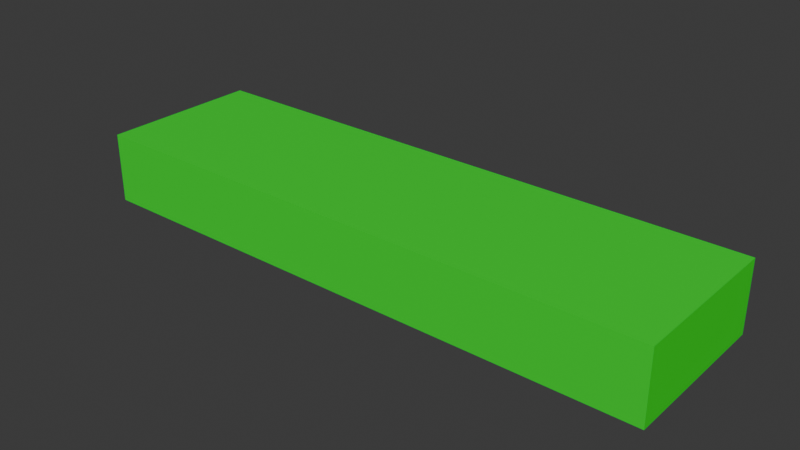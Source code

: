 # Source: trigger.blend  (saved by Blender 4.2.66; exported with 4.5.12 LTS)
import bpy
from mathutils import Matrix  # noqa: F401  (used for matrix-valued properties, if any)

bpy.ops.wm.read_factory_settings(use_empty=True)
scene = bpy.context.scene
scene.name = 'Scene'

# ---- collections
col_collection = bpy.data.collections.new('Collection'); scene.collection.children.link(col_collection)

# ---- materials (node trees are filled in below, after node groups)
mat_material = bpy.data.materials.new('Material')
mat_material.alpha_threshold = 0.0
mat_material.use_transparent_shadow = False
mat_material.roughness = 0.5
mat_material.line_color = (0.0, 0.0, 0.0, 1.0)

# ---- material node trees
mat_material.use_nodes = True; mat_material.node_tree.nodes.clear()
_N = mat_material.node_tree.nodes; _L = mat_material.node_tree.links
n0 = _N.new('ShaderNodeOutputMaterial'); n0.name = 'Material Output'; n0.location = (300, 300)
n1 = _N.new('ShaderNodeBsdfPrincipled'); n1.name = 'Principled BSDF'; n1.location = (10, 300)
n1.inputs[3].default_value = 1.45
n2 = _N.new('ShaderNodeHueSaturation'); n2.name = 'Hue/Saturation/Value'; n2.location = (-190, 280)
n2.inputs[1].default_value = 2.0
n2.inputs[4].default_value = (0.0242, 0.8, 0.04752, 1.0)
_L.new(n1.outputs[0], n0.inputs[0])
_L.new(n2.outputs[0], n1.inputs[0])
n0.is_active_output = True

# ---- world
world_world = bpy.data.worlds.new('World'); scene.world = world_world
world_world.use_nodes = True; world_world.node_tree.nodes.clear()
_N = world_world.node_tree.nodes; _L = world_world.node_tree.links
n0 = _N.new('ShaderNodeOutputWorld'); n0.name = 'World Output'; n0.location = (300, 300)
n1 = _N.new('ShaderNodeBackground'); n1.name = 'Background'; n1.location = (10, 300)
n1.inputs[0].default_value = (0.05088, 0.05088, 0.05088, 1.0)
_L.new(n1.outputs[0], n0.inputs[0])
n0.is_active_output = True
world_world.color = (0.05088, 0.05088, 0.05088)
world_world.sun_shadow_jitter_overblur = 0.0

# ---- meshes
me_cube = bpy.data.meshes.new('Cube')
me_cube.from_pydata([(1.0, 1.0, 1.0), (1.0, 1.0, -1.0), (1.0, -1.0, 1.0), (1.0, -1.0, -1.0), (-1.0, 1.0, 1.0), (-1.0, 1.0, -1.0), (-1.0, -1.0, 1.0), (-1.0, -1.0, -1.0)], [], [(0, 4, 6, 2), (3, 2, 6, 7), (7, 6, 4, 5), (5, 1, 3, 7), (1, 0, 2, 3), (5, 4, 0, 1)])
_uv = me_cube.uv_layers.new(name='UVMap')
_uv.uv.foreach_set('vector', [0.625, 0.5, 0.875, 0.5, 0.875, 0.75, 0.625, 0.75, 0.375, 0.75, 0.625, 0.75, 0.625, 1.0, 0.375, 1.0, 0.375, 0.0, 0.625, 0.0, 0.625, 0.25, 0.375, 0.25, 0.125, 0.5, 0.375, 0.5, 0.375, 0.75, 0.125, 0.75, 0.375, 0.5, 0.625, 0.5, 0.625, 0.75, 0.375, 0.75, 0.375, 0.25, 0.625, 0.25, 0.625, 0.5, 0.375, 0.5])
me_cube.materials.append(mat_material)
me_cube.use_mirror_vertex_groups = False
me_cube.update()

# ---- objects
ob_cube = bpy.data.objects.new('Cube', me_cube)

# ---- transforms, parenting, visibility, modifiers, constraints
ob_cube.location = (0.0, 0.0, 0.463)
ob_cube.scale = (3.599, 1.0, 0.4346)
ob_cube.lock_rotations_4d = False
ob_cube.empty_display_type = 'ARROWS'
ob_cube.lineart.crease_threshold = 0.0

# ---- collection membership
col_collection.objects.link(ob_cube)

# ---- scene / render settings (as saved in the file)
scene.frame_start = 1; scene.frame_end = 250; scene.frame_set(1)
scene.render.engine = 'BLENDER_EEVEE_NEXT'
bpy.context.view_layer.update()

# ---- added for rendering (the .blend has no active camera and no usable light): camera, sun
cam_auto = bpy.data.cameras.new('AutoCamera')
cam_auto.lens = 50.0
cam_auto.sensor_width = 36.0
cam_auto.clip_end = 1000.0
ob_auto_camera = bpy.data.objects.new('AutoCamera', cam_auto)
scene.collection.objects.link(ob_auto_camera)
ob_auto_camera.location = (6.95822, -8.34987, 6.02956)
ob_auto_camera.rotation_euler = (1.09748, -7.21219e-08, 0.694738)
scene.camera = ob_auto_camera
light_auto_sun = bpy.data.lights.new('AutoSun', 'SUN')
light_auto_sun.energy = 3.0
light_auto_sun.angle = 0.0523599
ob_auto_sun = bpy.data.objects.new('AutoSun', light_auto_sun)
scene.collection.objects.link(ob_auto_sun)
ob_auto_sun.rotation_euler = (0.872665, 0.174533, 0.523599)
bpy.context.view_layer.update()
